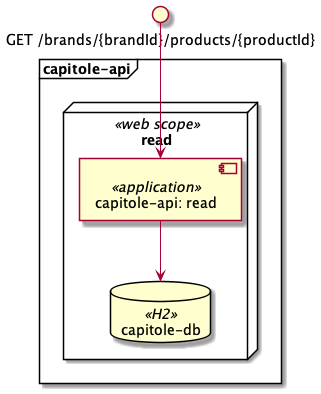

The diagram above was rendered by PlantUML. Its source (embedded in the PNG):
@startuml components-diagram

interface "GET /brands/{brandId}/products/{productId}" as ProductPriceInterface

frame capitole-api {

    node read <<web scope>> {
        component "capitole-api: read" <<application>> as ProductPriceReadApp
        database "capitole-db" <<H2>> as ProductPriceInMemoryDB
    }

    ProductPriceInterface --> ProductPriceReadApp
    ProductPriceReadApp --> ProductPriceInMemoryDB
}
@enduml